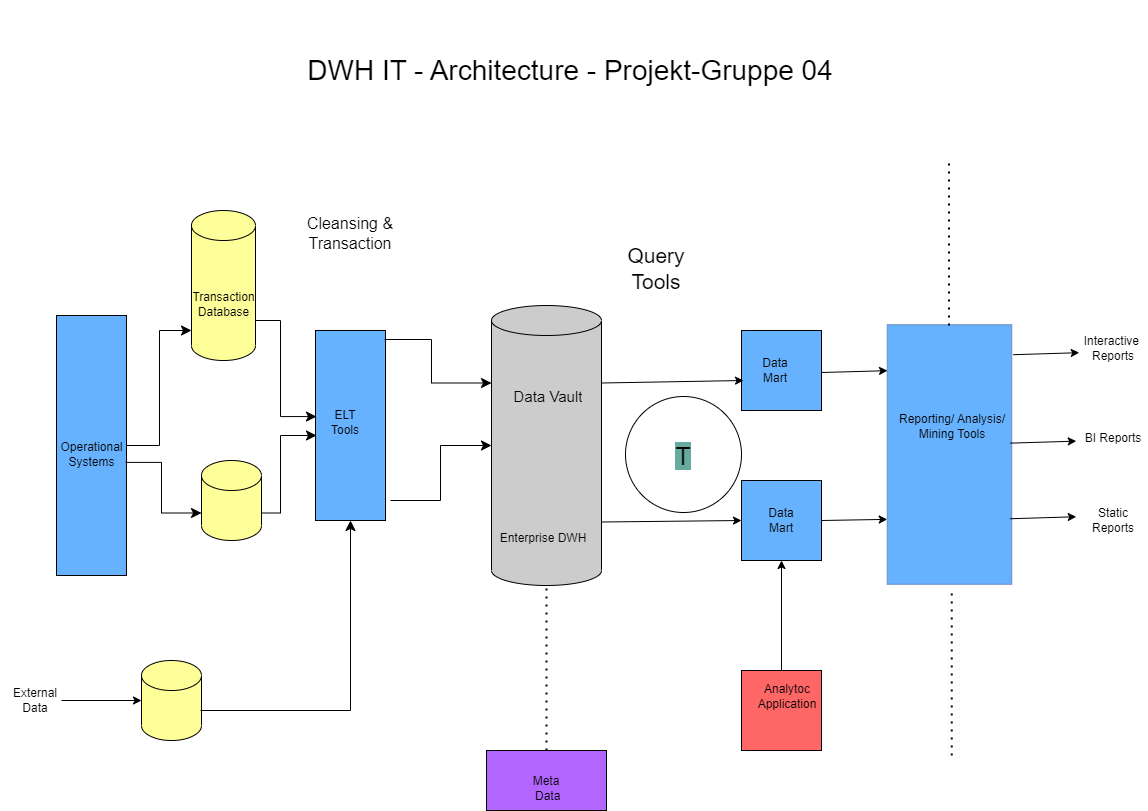

The diagram above was exported from draw.io. Its source (the exported page's mxGraphModel, read from the mxfile embedded in the PNG):
<mxGraphModel dx="2261" dy="876" grid="1" gridSize="10" guides="1" tooltips="1" connect="1" arrows="1" fold="1" page="1" pageScale="1" pageWidth="827" pageHeight="1169" math="0" shadow="0">
  <root>
    <mxCell id="0" />
    <mxCell id="1" parent="0" />
    <mxCell id="5K54SVAmgOq5oHUAS4xA-1" value="" style="shape=cylinder3;whiteSpace=wrap;html=1;boundedLbl=1;backgroundOutline=1;size=15;fillColor=#CCCCCC;" parent="1" vertex="1">
      <mxGeometry x="460" y="325" width="110" height="280" as="geometry" />
    </mxCell>
    <mxCell id="5K54SVAmgOq5oHUAS4xA-6" value="" style="whiteSpace=wrap;html=1;aspect=fixed;fillColor=#66B2FF;" parent="1" vertex="1">
      <mxGeometry x="710" y="350" width="80" height="80" as="geometry" />
    </mxCell>
    <mxCell id="5K54SVAmgOq5oHUAS4xA-9" value="" style="whiteSpace=wrap;html=1;aspect=fixed;fillColor=#66B2FF;" parent="1" vertex="1">
      <mxGeometry x="710" y="500" width="80" height="80" as="geometry" />
    </mxCell>
    <mxCell id="5K54SVAmgOq5oHUAS4xA-11" value="" style="rounded=0;whiteSpace=wrap;html=1;rotation=90;fillColor=#66B2FF;" parent="1" vertex="1">
      <mxGeometry x="-70" y="430" width="260" height="70" as="geometry" />
    </mxCell>
    <mxCell id="5K54SVAmgOq5oHUAS4xA-12" value="" style="rounded=0;whiteSpace=wrap;html=1;rotation=90;fillColor=#66B2FF;" parent="1" vertex="1">
      <mxGeometry x="224" y="410" width="190" height="70" as="geometry" />
    </mxCell>
    <mxCell id="5K54SVAmgOq5oHUAS4xA-13" value="" style="rounded=0;whiteSpace=wrap;html=1;rotation=90;fillColor=#66B2FF;strokeColor=#6c8ebf;" parent="1" vertex="1">
      <mxGeometry x="788.25" y="411.75" width="259.5" height="124.5" as="geometry" />
    </mxCell>
    <mxCell id="5K54SVAmgOq5oHUAS4xA-14" value="" style="shape=cylinder3;whiteSpace=wrap;html=1;boundedLbl=1;backgroundOutline=1;size=15;fillColor=#FFFF99;" parent="1" vertex="1">
      <mxGeometry x="160" y="230" width="64" height="150" as="geometry" />
    </mxCell>
    <mxCell id="5K54SVAmgOq5oHUAS4xA-15" value="" style="shape=cylinder3;whiteSpace=wrap;html=1;boundedLbl=1;backgroundOutline=1;size=15;fillColor=#FFFF99;" parent="1" vertex="1">
      <mxGeometry x="110" y="680" width="60" height="80" as="geometry" />
    </mxCell>
    <mxCell id="5K54SVAmgOq5oHUAS4xA-16" value="" style="shape=cylinder3;whiteSpace=wrap;html=1;boundedLbl=1;backgroundOutline=1;size=15;fillColor=#FFFF99;" parent="1" vertex="1">
      <mxGeometry x="170" y="480" width="60" height="80" as="geometry" />
    </mxCell>
    <mxCell id="5K54SVAmgOq5oHUAS4xA-19" value="" style="edgeStyle=elbowEdgeStyle;elbow=horizontal;endArrow=classic;html=1;curved=0;rounded=0;endSize=8;startSize=8;exitX=0.5;exitY=0;exitDx=0;exitDy=0;" parent="1" source="5K54SVAmgOq5oHUAS4xA-11" edge="1">
      <mxGeometry width="50" height="50" relative="1" as="geometry">
        <mxPoint x="110" y="455" as="sourcePoint" />
        <mxPoint x="160" y="350" as="targetPoint" />
      </mxGeometry>
    </mxCell>
    <mxCell id="5K54SVAmgOq5oHUAS4xA-20" value="" style="edgeStyle=elbowEdgeStyle;elbow=horizontal;endArrow=classic;html=1;curved=0;rounded=0;endSize=8;startSize=8;entryX=0;entryY=0;entryDx=0;entryDy=52.5;entryPerimeter=0;exitX=0.565;exitY=0.014;exitDx=0;exitDy=0;exitPerimeter=0;" parent="1" source="5K54SVAmgOq5oHUAS4xA-11" target="5K54SVAmgOq5oHUAS4xA-16" edge="1">
      <mxGeometry width="50" height="50" relative="1" as="geometry">
        <mxPoint x="100" y="480" as="sourcePoint" />
        <mxPoint x="136" y="635" as="targetPoint" />
        <Array as="points">
          <mxPoint x="130" y="500" />
        </Array>
      </mxGeometry>
    </mxCell>
    <mxCell id="5K54SVAmgOq5oHUAS4xA-21" value="" style="endArrow=classic;html=1;rounded=0;entryX=0;entryY=0.5;entryDx=0;entryDy=0;entryPerimeter=0;" parent="1" target="5K54SVAmgOq5oHUAS4xA-15" edge="1">
      <mxGeometry width="50" height="50" relative="1" as="geometry">
        <mxPoint x="30" y="720" as="sourcePoint" />
        <mxPoint x="80" y="670" as="targetPoint" />
      </mxGeometry>
    </mxCell>
    <mxCell id="5K54SVAmgOq5oHUAS4xA-22" value="" style="edgeStyle=segmentEdgeStyle;endArrow=classic;html=1;curved=0;rounded=0;endSize=8;startSize=8;entryX=1;entryY=0.5;entryDx=0;entryDy=0;" parent="1" target="5K54SVAmgOq5oHUAS4xA-12" edge="1">
      <mxGeometry width="50" height="50" relative="1" as="geometry">
        <mxPoint x="169" y="730" as="sourcePoint" />
        <mxPoint x="219" y="680" as="targetPoint" />
      </mxGeometry>
    </mxCell>
    <mxCell id="5K54SVAmgOq5oHUAS4xA-25" value="" style="edgeStyle=elbowEdgeStyle;elbow=horizontal;endArrow=classic;html=1;curved=0;rounded=0;endSize=8;startSize=8;entryX=0.453;entryY=0.986;entryDx=0;entryDy=0;entryPerimeter=0;" parent="1" target="5K54SVAmgOq5oHUAS4xA-12" edge="1">
      <mxGeometry width="50" height="50" relative="1" as="geometry">
        <mxPoint x="224" y="340" as="sourcePoint" />
        <mxPoint x="280" y="430" as="targetPoint" />
        <Array as="points">
          <mxPoint x="249" y="380" />
        </Array>
      </mxGeometry>
    </mxCell>
    <mxCell id="5K54SVAmgOq5oHUAS4xA-26" value="" style="edgeStyle=elbowEdgeStyle;elbow=horizontal;endArrow=classic;html=1;curved=0;rounded=0;endSize=8;startSize=8;exitX=1;exitY=0;exitDx=0;exitDy=52.5;exitPerimeter=0;" parent="1" source="5K54SVAmgOq5oHUAS4xA-16" edge="1">
      <mxGeometry width="50" height="50" relative="1" as="geometry">
        <mxPoint x="240" y="530" as="sourcePoint" />
        <mxPoint x="285" y="455" as="targetPoint" />
        <Array as="points">
          <mxPoint x="249" y="585" />
        </Array>
      </mxGeometry>
    </mxCell>
    <mxCell id="5K54SVAmgOq5oHUAS4xA-27" value="" style="edgeStyle=elbowEdgeStyle;elbow=horizontal;endArrow=classic;html=1;curved=0;rounded=0;endSize=8;startSize=8;entryX=0;entryY=0;entryDx=0;entryDy=77.5;entryPerimeter=0;" parent="1" target="5K54SVAmgOq5oHUAS4xA-1" edge="1">
      <mxGeometry width="50" height="50" relative="1" as="geometry">
        <mxPoint x="353" y="359" as="sourcePoint" />
        <mxPoint x="414" y="455" as="targetPoint" />
        <Array as="points">
          <mxPoint x="400" y="400" />
          <mxPoint x="378" y="399" />
        </Array>
      </mxGeometry>
    </mxCell>
    <mxCell id="5K54SVAmgOq5oHUAS4xA-28" value="" style="edgeStyle=elbowEdgeStyle;elbow=horizontal;endArrow=classic;html=1;curved=0;rounded=0;endSize=8;startSize=8;exitX=1;exitY=0;exitDx=0;exitDy=52.5;exitPerimeter=0;entryX=0;entryY=0.5;entryDx=0;entryDy=0;entryPerimeter=0;" parent="1" target="5K54SVAmgOq5oHUAS4xA-1" edge="1">
      <mxGeometry width="50" height="50" relative="1" as="geometry">
        <mxPoint x="359" y="520" as="sourcePoint" />
        <mxPoint x="460" y="461" as="targetPoint" />
        <Array as="points">
          <mxPoint x="409" y="482" />
        </Array>
      </mxGeometry>
    </mxCell>
    <mxCell id="5K54SVAmgOq5oHUAS4xA-29" value="" style="endArrow=classic;html=1;rounded=0;entryX=0.025;entryY=0.625;entryDx=0;entryDy=0;entryPerimeter=0;exitX=1;exitY=0;exitDx=0;exitDy=77.5;exitPerimeter=0;" parent="1" source="5K54SVAmgOq5oHUAS4xA-1" target="5K54SVAmgOq5oHUAS4xA-6" edge="1">
      <mxGeometry width="50" height="50" relative="1" as="geometry">
        <mxPoint x="570" y="410" as="sourcePoint" />
        <mxPoint x="620" y="360" as="targetPoint" />
      </mxGeometry>
    </mxCell>
    <mxCell id="5K54SVAmgOq5oHUAS4xA-30" value="" style="endArrow=classic;html=1;rounded=0;exitX=1;exitY=0;exitDx=0;exitDy=77.5;exitPerimeter=0;entryX=0;entryY=0.5;entryDx=0;entryDy=0;" parent="1" target="5K54SVAmgOq5oHUAS4xA-9" edge="1">
      <mxGeometry width="50" height="50" relative="1" as="geometry">
        <mxPoint x="570" y="541.5" as="sourcePoint" />
        <mxPoint x="710" y="542" as="targetPoint" />
      </mxGeometry>
    </mxCell>
    <mxCell id="5K54SVAmgOq5oHUAS4xA-31" value="" style="endArrow=classic;html=1;rounded=0;entryX=0.177;entryY=0.998;entryDx=0;entryDy=0;entryPerimeter=0;" parent="1" target="5K54SVAmgOq5oHUAS4xA-13" edge="1">
      <mxGeometry width="50" height="50" relative="1" as="geometry">
        <mxPoint x="790" y="392" as="sourcePoint" />
        <mxPoint x="860" y="390" as="targetPoint" />
      </mxGeometry>
    </mxCell>
    <mxCell id="5K54SVAmgOq5oHUAS4xA-32" value="" style="endArrow=classic;html=1;rounded=0;exitX=1;exitY=0.5;exitDx=0;exitDy=0;entryX=0.75;entryY=1;entryDx=0;entryDy=0;" parent="1" source="5K54SVAmgOq5oHUAS4xA-9" target="5K54SVAmgOq5oHUAS4xA-13" edge="1">
      <mxGeometry width="50" height="50" relative="1" as="geometry">
        <mxPoint x="790" y="530" as="sourcePoint" />
        <mxPoint x="860" y="530" as="targetPoint" />
      </mxGeometry>
    </mxCell>
    <mxCell id="5K54SVAmgOq5oHUAS4xA-33" value="" style="rounded=0;whiteSpace=wrap;html=1;fillColor=#B266FF;" parent="1" vertex="1">
      <mxGeometry x="455" y="770" width="120" height="60" as="geometry" />
    </mxCell>
    <mxCell id="5K54SVAmgOq5oHUAS4xA-34" value="" style="endArrow=none;dashed=1;html=1;dashPattern=1 3;strokeWidth=2;rounded=0;entryX=0.5;entryY=1;entryDx=0;entryDy=0;entryPerimeter=0;exitX=0.5;exitY=0;exitDx=0;exitDy=0;" parent="1" source="5K54SVAmgOq5oHUAS4xA-33" target="5K54SVAmgOq5oHUAS4xA-1" edge="1">
      <mxGeometry width="50" height="50" relative="1" as="geometry">
        <mxPoint x="490" y="710" as="sourcePoint" />
        <mxPoint x="540" y="660" as="targetPoint" />
      </mxGeometry>
    </mxCell>
    <UserObject label="Operational &lt;br&gt;Systems" placeholders="1" name="Variable" id="5K54SVAmgOq5oHUAS4xA-35">
      <mxCell style="text;html=1;strokeColor=none;fillColor=none;align=center;verticalAlign=middle;whiteSpace=wrap;overflow=hidden;rotation=0;" parent="1" vertex="1">
        <mxGeometry x="-31.25" y="447.5" width="182.5" height="52.5" as="geometry" />
      </mxCell>
    </UserObject>
    <UserObject label="External &lt;br&gt;Data" placeholders="1" name="Variable" id="5K54SVAmgOq5oHUAS4xA-36">
      <mxCell style="text;html=1;strokeColor=none;fillColor=none;align=center;verticalAlign=middle;whiteSpace=wrap;overflow=hidden;rotation=0;" parent="1" vertex="1">
        <mxGeometry x="-31.25" y="683.75" width="70" height="72.5" as="geometry" />
      </mxCell>
    </UserObject>
    <UserObject label="Transaction &lt;br&gt;Database" placeholders="1" name="Variable" id="5K54SVAmgOq5oHUAS4xA-37">
      <mxCell style="text;html=1;strokeColor=none;fillColor=none;align=center;verticalAlign=middle;whiteSpace=wrap;overflow=hidden;rotation=0;" parent="1" vertex="1">
        <mxGeometry x="100.75" y="297.5" width="182.5" height="52.5" as="geometry" />
      </mxCell>
    </UserObject>
    <UserObject label="ELT&lt;br&gt;Tools" placeholders="1" name="Variable" id="5K54SVAmgOq5oHUAS4xA-38">
      <mxCell style="text;html=1;strokeColor=none;fillColor=none;align=center;verticalAlign=middle;whiteSpace=wrap;overflow=hidden;rotation=0;" parent="1" vertex="1">
        <mxGeometry x="283.25" y="421.38" width="62.25" height="41.25" as="geometry" />
      </mxCell>
    </UserObject>
    <UserObject label="Enterprise DWH" placeholders="1" name="Variable" id="5K54SVAmgOq5oHUAS4xA-39">
      <mxCell style="text;html=1;strokeColor=none;fillColor=none;align=center;verticalAlign=middle;whiteSpace=wrap;overflow=hidden;rotation=0;" parent="1" vertex="1">
        <mxGeometry x="454" y="522.19" width="116" height="71.25" as="geometry" />
      </mxCell>
    </UserObject>
    <UserObject label="Reporting/ Analysis/ Mining Tools" placeholders="1" name="Variable" id="5K54SVAmgOq5oHUAS4xA-40">
      <mxCell style="text;html=1;strokeColor=none;fillColor=none;align=center;verticalAlign=middle;whiteSpace=wrap;overflow=hidden;rotation=0;" parent="1" vertex="1">
        <mxGeometry x="862.75" y="410" width="116" height="71.25" as="geometry" />
      </mxCell>
    </UserObject>
    <UserObject label="Data &lt;br&gt;Mart" placeholders="1" name="Variable" id="5K54SVAmgOq5oHUAS4xA-41">
      <mxCell style="text;html=1;strokeColor=none;fillColor=none;align=center;verticalAlign=middle;whiteSpace=wrap;overflow=hidden;rotation=0;" parent="1" vertex="1">
        <mxGeometry x="710" y="372.19" width="68" height="35.62" as="geometry" />
      </mxCell>
    </UserObject>
    <UserObject label="Data &lt;br&gt;Mart" placeholders="1" name="Variable" id="5K54SVAmgOq5oHUAS4xA-42">
      <mxCell style="text;html=1;strokeColor=none;fillColor=none;align=center;verticalAlign=middle;whiteSpace=wrap;overflow=hidden;rotation=0;" parent="1" vertex="1">
        <mxGeometry x="716" y="522.19" width="68" height="35.62" as="geometry" />
      </mxCell>
    </UserObject>
    <UserObject label="Meta&lt;br&gt;&amp;nbsp;Data" placeholders="1" name="Variable" id="5K54SVAmgOq5oHUAS4xA-43">
      <mxCell style="text;html=1;strokeColor=none;fillColor=none;align=center;verticalAlign=middle;whiteSpace=wrap;overflow=hidden;rotation=0;" parent="1" vertex="1">
        <mxGeometry x="480.63" y="790" width="68" height="35.62" as="geometry" />
      </mxCell>
    </UserObject>
    <mxCell id="5K54SVAmgOq5oHUAS4xA-44" value="" style="whiteSpace=wrap;html=1;aspect=fixed;fillColor=#FF6666;" parent="1" vertex="1">
      <mxGeometry x="710" y="690" width="80" height="80" as="geometry" />
    </mxCell>
    <UserObject label="Analytoc Application" placeholders="1" name="Variable" id="5K54SVAmgOq5oHUAS4xA-45">
      <mxCell style="text;html=1;strokeColor=none;fillColor=none;align=center;verticalAlign=middle;whiteSpace=wrap;overflow=hidden;rotation=0;" parent="1" vertex="1">
        <mxGeometry x="722" y="698.44" width="68" height="35.62" as="geometry" />
      </mxCell>
    </UserObject>
    <mxCell id="5K54SVAmgOq5oHUAS4xA-46" value="" style="endArrow=classic;html=1;rounded=0;exitX=0.5;exitY=0;exitDx=0;exitDy=0;entryX=0.5;entryY=1;entryDx=0;entryDy=0;" parent="1" source="5K54SVAmgOq5oHUAS4xA-44" target="5K54SVAmgOq5oHUAS4xA-9" edge="1">
      <mxGeometry width="50" height="50" relative="1" as="geometry">
        <mxPoint x="580" y="551.5" as="sourcePoint" />
        <mxPoint x="720" y="550" as="targetPoint" />
      </mxGeometry>
    </mxCell>
    <mxCell id="5K54SVAmgOq5oHUAS4xA-48" value="" style="endArrow=classic;html=1;rounded=0;entryX=0.177;entryY=0.998;entryDx=0;entryDy=0;entryPerimeter=0;" parent="1" edge="1">
      <mxGeometry width="50" height="50" relative="1" as="geometry">
        <mxPoint x="978.75" y="538.25" as="sourcePoint" />
        <mxPoint x="1044.75" y="536.25" as="targetPoint" />
      </mxGeometry>
    </mxCell>
    <mxCell id="5K54SVAmgOq5oHUAS4xA-49" value="" style="endArrow=classic;html=1;rounded=0;entryX=0.177;entryY=0.998;entryDx=0;entryDy=0;entryPerimeter=0;" parent="1" edge="1">
      <mxGeometry width="50" height="50" relative="1" as="geometry">
        <mxPoint x="978.75" y="462.63" as="sourcePoint" />
        <mxPoint x="1044.75" y="460.63" as="targetPoint" />
      </mxGeometry>
    </mxCell>
    <mxCell id="5K54SVAmgOq5oHUAS4xA-50" value="" style="endArrow=classic;html=1;rounded=0;entryX=0.177;entryY=0.998;entryDx=0;entryDy=0;entryPerimeter=0;" parent="1" edge="1">
      <mxGeometry width="50" height="50" relative="1" as="geometry">
        <mxPoint x="981.75" y="374.19" as="sourcePoint" />
        <mxPoint x="1047.75" y="372.19" as="targetPoint" />
      </mxGeometry>
    </mxCell>
    <mxCell id="5K54SVAmgOq5oHUAS4xA-51" value="" style="endArrow=none;dashed=1;html=1;dashPattern=1 3;strokeWidth=2;rounded=0;entryX=0.5;entryY=1;entryDx=0;entryDy=0;entryPerimeter=0;exitX=0.5;exitY=0;exitDx=0;exitDy=0;" parent="1" edge="1">
      <mxGeometry width="50" height="50" relative="1" as="geometry">
        <mxPoint x="920.25" y="775" as="sourcePoint" />
        <mxPoint x="920.25" y="610" as="targetPoint" />
      </mxGeometry>
    </mxCell>
    <mxCell id="5K54SVAmgOq5oHUAS4xA-52" value="" style="endArrow=none;dashed=1;html=1;dashPattern=1 3;strokeWidth=2;rounded=0;entryX=0.5;entryY=1;entryDx=0;entryDy=0;entryPerimeter=0;exitX=0.5;exitY=0;exitDx=0;exitDy=0;" parent="1" edge="1">
      <mxGeometry width="50" height="50" relative="1" as="geometry">
        <mxPoint x="917.5" y="345" as="sourcePoint" />
        <mxPoint x="917.5" y="180" as="targetPoint" />
      </mxGeometry>
    </mxCell>
    <UserObject label="Interactive&amp;nbsp; Reports" placeholders="1" name="Variable" id="5K54SVAmgOq5oHUAS4xA-55">
      <mxCell style="text;html=1;strokeColor=none;fillColor=none;align=center;verticalAlign=middle;whiteSpace=wrap;overflow=hidden;rotation=0;" parent="1" vertex="1">
        <mxGeometry x="1047.75" y="350.00000000000006" width="68" height="35.62" as="geometry" />
      </mxCell>
    </UserObject>
    <UserObject label="Static Reports" placeholders="1" name="Variable" id="5K54SVAmgOq5oHUAS4xA-56">
      <mxCell style="text;html=1;strokeColor=none;fillColor=none;align=center;verticalAlign=middle;whiteSpace=wrap;overflow=hidden;rotation=0;" parent="1" vertex="1">
        <mxGeometry x="1047.75" y="522.19" width="68" height="35.62" as="geometry" />
      </mxCell>
    </UserObject>
    <UserObject label="BI Reports" placeholders="1" name="Variable" id="5K54SVAmgOq5oHUAS4xA-57">
      <mxCell style="text;html=1;strokeColor=none;fillColor=none;align=center;verticalAlign=middle;whiteSpace=wrap;overflow=hidden;rotation=0;" parent="1" vertex="1">
        <mxGeometry x="1047.75" y="440.00000000000006" width="68" height="35.62" as="geometry" />
      </mxCell>
    </UserObject>
    <mxCell id="5K54SVAmgOq5oHUAS4xA-58" value="&lt;font style=&quot;font-size: 16px;&quot;&gt;Cleansing &amp;amp;&lt;br&gt;Transaction&lt;/font&gt;" style="text;html=1;strokeColor=none;fillColor=none;align=center;verticalAlign=middle;whiteSpace=wrap;rounded=0;strokeWidth=2;" parent="1" vertex="1">
      <mxGeometry x="269" y="207.5" width="100" height="90" as="geometry" />
    </mxCell>
    <mxCell id="5K54SVAmgOq5oHUAS4xA-59" value="&lt;span style=&quot;font-size: 21px;&quot;&gt;Query &lt;br&gt;Tools&lt;/span&gt;" style="text;html=1;strokeColor=none;fillColor=none;align=center;verticalAlign=middle;whiteSpace=wrap;rounded=0;strokeWidth=2;" parent="1" vertex="1">
      <mxGeometry x="575" y="243" width="100" height="90" as="geometry" />
    </mxCell>
    <mxCell id="5K54SVAmgOq5oHUAS4xA-60" value="&lt;font style=&quot;font-size: 28px;&quot;&gt;DWH IT - Architecture - Projekt-Gruppe 04&lt;/font&gt;" style="text;html=1;strokeColor=none;fillColor=none;align=center;verticalAlign=middle;whiteSpace=wrap;rounded=0;" parent="1" vertex="1">
      <mxGeometry x="269" y="20" width="540" height="140" as="geometry" />
    </mxCell>
    <UserObject label="&lt;font style=&quot;font-size: 15px;&quot;&gt;Data Vault&lt;/font&gt;" placeholders="1" name="Variable" id="5K54SVAmgOq5oHUAS4xA-61">
      <mxCell style="text;html=1;strokeColor=none;fillColor=none;align=center;verticalAlign=middle;whiteSpace=wrap;overflow=hidden;rotation=0;" parent="1" vertex="1">
        <mxGeometry x="459" y="380.00000000000006" width="116" height="71.25" as="geometry" />
      </mxCell>
    </UserObject>
    <mxCell id="kKFuoCmXbxkOaW_RnhgG-1" value="" style="ellipse;whiteSpace=wrap;html=1;aspect=fixed;" vertex="1" parent="1">
      <mxGeometry x="594" y="416" width="116" height="116" as="geometry" />
    </mxCell>
    <mxCell id="kKFuoCmXbxkOaW_RnhgG-2" value="&lt;font style=&quot;font-size: 25px; background-color: rgb(103, 171, 159);&quot;&gt;T&lt;/font&gt;" style="text;html=1;strokeColor=none;fillColor=none;align=center;verticalAlign=middle;whiteSpace=wrap;rounded=0;" vertex="1" parent="1">
      <mxGeometry x="622" y="450" width="60" height="50" as="geometry" />
    </mxCell>
  </root>
</mxGraphModel>